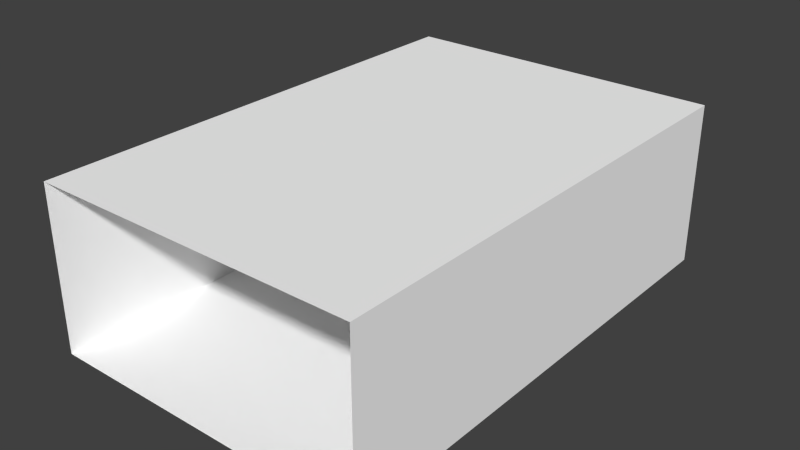 # Source: info3.blend  (saved by Blender 2.70.5; exported with 4.5.12 LTS)
import bpy
from mathutils import Matrix  # noqa: F401  (used for matrix-valued properties, if any)

bpy.ops.wm.read_factory_settings(use_empty=True)
scene = bpy.context.scene
scene.name = 'Scene'

# ---- collections
col_collection_1 = bpy.data.collections.new('Collection 1'); scene.collection.children.link(col_collection_1)

# ---- materials (node trees are filled in below, after node groups)
mat_colobotmesh_mat_1 = bpy.data.materials.new('ColobotMesh_mat_1')
mat_colobotmesh_mat_1.alpha_threshold = 0.0
mat_colobotmesh_mat_1.use_transparent_shadow = False
mat_colobotmesh_mat_1.diffuse_color = (1.0, 1.0, 1.0, 1.0)
mat_colobotmesh_mat_1.specular_color = (0.0, 0.0, 0.0)
mat_colobotmesh_mat_1.roughness = 0.5

# ---- material node trees

# ---- world
world_world = bpy.data.worlds.new('World'); scene.world = world_world
world_world.color = (0.05088, 0.05088, 0.05088)
world_world.use_sun_shadow = False
world_world.sun_shadow_jitter_overblur = 0.0
world_world.cycles.sampling_method = 'MANUAL'
world_world.cycles.sample_map_resolution = 256

# ---- meshes
me_colobotmesh = bpy.data.meshes.new('ColobotMesh_')
me_colobotmesh.from_pydata([(1.0, -0.3884, -1.0), (-1.0, -0.3884, -1.0), (-1.0, -0.3884, -4.0), (1.0, -0.3884, -4.0), (1.0, 0.6116, -1.0), (1.0, 0.6116, -4.0), (-1.0, 0.6116, -4.0), (-1.0, 0.6116, -1.0)], [], [(0, 1, 2), (2, 3, 0), (4, 5, 6), (6, 7, 4), (4, 0, 3), (3, 5, 4), (6, 2, 1), (1, 7, 6)])
_uv = me_colobotmesh.uv_layers.new(name='UV_1')
_uv.uv.foreach_set('vector', [0.834, 0.248, 0.752, 0.248, 0.752, 0.166, 0.752, 0.166, 0.834, 0.166, 0.834, 0.248, 0.834, 0.248, 0.834, 0.166, 0.752, 0.166, 0.752, 0.166, 0.752, 0.248, 0.834, 0.248, 0.748, 0.248, 0.748, 0.166, 0.502, 0.166, 0.502, 0.166, 0.502, 0.248, 0.748, 0.248, 0.502, 0.248, 0.502, 0.166, 0.748, 0.166, 0.748, 0.166, 0.748, 0.248, 0.502, 0.248])
_uv.active_render = True
_uv = me_colobotmesh.uv_layers.new(name='UV_2')
_uv.uv.foreach_set('vector', [1.0, 1.0, 0.0, 1.0, 0.0, 0.0, 0.0, 0.0, 1.0, 0.0, 1.0, 1.0, 1.0, 1.0, 1.0, 0.0, 0.0, 0.0, 0.0, 0.0, 0.0, 1.0, 1.0, 1.0, 1.0, 1.0, 1.0, 0.0, 0.0, 0.0, 0.0, 0.0, 0.0, 1.0, 1.0, 1.0, 0.0, 1.0, 0.0, 0.0, 1.0, 0.0, 1.0, 0.0, 1.0, 1.0, 0.0, 1.0])
me_colobotmesh.materials.append(mat_colobotmesh_mat_1)
me_colobotmesh.use_remesh_preserve_volume = False
me_colobotmesh.use_remesh_preserve_attributes = False
me_colobotmesh.use_mirror_vertex_groups = False
me_colobotmesh.update()

# ---- objects
ob_colobotmesh_1 = bpy.data.objects.new('ColobotMesh_1', me_colobotmesh)

# ---- transforms, parenting, visibility, modifiers, constraints
ob_colobotmesh_1.location = (0.0, 0.0, 0.0)
ob_colobotmesh_1.rotation_euler = (1.571, 0.0, 0.0)
ob_colobotmesh_1.lineart.crease_threshold = 0.0

# ---- collection membership
col_collection_1.objects.link(ob_colobotmesh_1)

# ---- scene / render settings (as saved in the file)
scene.frame_start = 1; scene.frame_end = 250; scene.frame_set(1)
scene.render.engine = 'BLENDER_EEVEE_NEXT'
scene.render.resolution_percentage = 50
scene.render.dither_intensity = 0.0
scene.cycles.use_denoising = False
scene.cycles.samples = 10
scene.cycles.sampling_pattern = 'TABULATED_SOBOL'
scene.cycles.light_sampling_threshold = 0.0
scene.cycles.use_adaptive_sampling = False
scene.cycles.use_light_tree = False
scene.cycles.blur_glossy = 0.0
scene.cycles.volume_bounces = 1
scene.cycles.pixel_filter_type = 'GAUSSIAN'
scene.cycles.sample_clamp_indirect = 0.0
scene.view_settings.view_transform = 'Standard'
bpy.context.view_layer.update()

# ---- added for rendering (the .blend has no active camera and no usable light): camera, sun
cam_auto = bpy.data.cameras.new('AutoCamera')
cam_auto.lens = 50.0
cam_auto.sensor_width = 36.0
cam_auto.clip_end = 1000.0
ob_auto_camera = bpy.data.objects.new('AutoCamera', cam_auto)
scene.collection.objects.link(ob_auto_camera)
ob_auto_camera.location = (3.46187, -1.65425, 2.88112)
ob_auto_camera.rotation_euler = (1.09748, -7.21219e-08, 0.694738)
scene.camera = ob_auto_camera
light_auto_sun = bpy.data.lights.new('AutoSun', 'SUN')
light_auto_sun.energy = 3.0
light_auto_sun.angle = 0.0523599
ob_auto_sun = bpy.data.objects.new('AutoSun', light_auto_sun)
scene.collection.objects.link(ob_auto_sun)
ob_auto_sun.rotation_euler = (0.872665, 0.174533, 0.523599)
bpy.context.view_layer.update()
